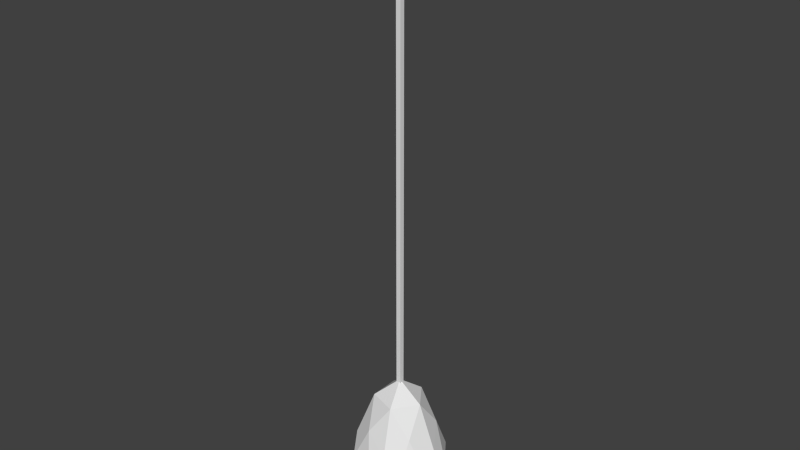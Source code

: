 # Source: Light.blend  (saved by Blender 2.72.0; exported with 4.5.12 LTS)
import bpy
from mathutils import Matrix  # noqa: F401  (used for matrix-valued properties, if any)

bpy.ops.wm.read_factory_settings(use_empty=True)
scene = bpy.context.scene
scene.name = 'Scene'

# ---- collections
col_collection_1 = bpy.data.collections.new('Collection 1'); scene.collection.children.link(col_collection_1)

# ---- world
world_world = bpy.data.worlds.new('World'); scene.world = world_world
world_world.color = (0.05088, 0.05088, 0.05088)
world_world.use_sun_shadow = False
world_world.sun_shadow_jitter_overblur = 0.0
world_world.cycles.sampling_method = 'MANUAL'
world_world.cycles.sample_map_resolution = 256

# ---- meshes
me_icosphere = bpy.data.meshes.new('Icosphere')
me_icosphere.from_pydata([(0.05, 1.6, -0.05001), (0.05, 1.6, 0.04999), (-0.05, 1.6, 0.04999), (-0.05, 1.6, -0.05001), (0.05, 11.6, -0.05004), (0.05, 11.6, 0.04996), (-0.05, 11.6, 0.04996), (-0.05, 11.6, -0.05004), (5.288e-11, -1.0, -1.086e-05), (-0.7236, -0.4472, -0.5257), (0.2764, -0.4472, -0.8507), (0.8944, -0.4472, 1.676e-06), (0.2764, -0.4472, 0.8506), (-0.7236, -0.4472, 0.5257), (-0.2764, 0.4472, -0.8506), (0.7236, 0.4472, -0.5257), (0.7236, 0.4472, 0.5257), (-0.2764, 0.4472, 0.8507), (-0.8944, 0.4472, -1.676e-06), (-9.442e-11, 1.786, 1.939e-05), (0.1625, -0.8506, -0.5), (-0.4253, -0.8507, -0.309), (-0.2629, -0.5257, -0.809), (-0.8506, -0.5257, -1.192e-05), (-0.4253, -0.8507, 0.309), (0.5257, -0.8507, -5.398e-06), (0.6882, -0.5257, -0.5), (0.1625, -0.8507, 0.5), (0.6882, -0.5257, 0.5), (-0.2629, -0.5257, 0.809), (-0.9511, 3.356e-06, -0.309), (-0.9511, -3.356e-06, 0.309), (7.304e-06, 1.086e-05, -1.0), (-0.5878, 8.786e-06, -0.809), (0.9511, 3.356e-06, -0.309), (0.5878, 8.786e-06, -0.809), (0.5878, -8.786e-06, 0.809), (0.9511, -3.356e-06, 0.309), (-0.5878, -8.786e-06, 0.809), (-7.304e-06, -1.086e-05, 1.0), (-0.6072, 0.7868, -0.4411), (0.2319, 0.7868, -0.7138), (0.7505, 0.7868, 1.403e-05), (0.2319, 0.7868, 0.7138), (-0.6072, 0.7868, 0.4411), (-0.1625, 1.394, -0.5), (-0.5257, 1.394, 1.13e-05), (0.4253, 1.394, -0.309), (0.4253, 1.394, 0.309), (-0.1625, 1.394, 0.5)], [], [(4, 5, 1, 0), (5, 6, 2, 1), (6, 7, 3, 2), (7, 4, 0, 3), (8, 21, 20), (9, 21, 23), (8, 20, 25), (8, 25, 27), (8, 27, 24), (9, 23, 30), (10, 22, 32), (11, 26, 34), (12, 28, 36), (13, 29, 38), (9, 30, 33), (10, 32, 35), (11, 34, 37), (12, 36, 39), (13, 38, 31), (14, 40, 45), (15, 41, 47), (16, 42, 48), (17, 43, 49), (18, 44, 46), (20, 22, 10), (20, 21, 22), (21, 9, 22), (23, 24, 13), (23, 21, 24), (21, 8, 24), (25, 26, 11), (25, 20, 26), (20, 10, 26), (27, 28, 12), (27, 25, 28), (25, 11, 28), (24, 29, 13), (24, 27, 29), (27, 12, 29), (30, 31, 18), (30, 23, 31), (23, 13, 31), (32, 33, 14), (32, 22, 33), (22, 9, 33), (34, 35, 15), (34, 26, 35), (26, 10, 35), (36, 37, 16), (36, 28, 37), (28, 11, 37), (38, 39, 17), (38, 29, 39), (29, 12, 39), (33, 40, 14), (33, 30, 40), (30, 18, 40), (35, 41, 15), (35, 32, 41), (32, 14, 41), (37, 42, 16), (37, 34, 42), (34, 15, 42), (39, 43, 17), (39, 36, 43), (36, 16, 43), (31, 44, 18), (31, 38, 44), (38, 17, 44), (45, 46, 19), (45, 40, 46), (40, 18, 46), (47, 45, 19), (47, 41, 45), (41, 14, 45), (48, 47, 19), (48, 42, 47), (42, 15, 47), (49, 48, 19), (49, 43, 48), (43, 16, 48), (46, 49, 19), (46, 44, 49), (44, 17, 49)])
_uv = me_icosphere.uv_layers.new(name='UVMap')
_uv.uv.foreach_set('vector', [0.9579, 0.1828, 0.979, 0.1828, 0.979, 0.9933, 0.9579, 0.9933, 0.9579, 1.0, 0.9369, 1.0, 0.9369, 0.1828, 0.9579, 0.1828, 0.979, 0.1828, 1.0, 0.1828, 1.0, 0.992, 0.979, 0.992, 0.9158, 0.1828, 0.9369, 0.1828, 0.9369, 1.0, 0.9158, 1.0, 0.1155, 0.8346, 0.05469, 0.824, 0.1013, 0.7796, 0.0, 0.822, 0.05469, 0.824, 0.01582, 0.8794, 0.1155, 0.8346, 0.1013, 0.7796, 0.1591, 0.8149, 0.1155, 0.8346, 0.1591, 0.8149, 0.1482, 0.8812, 0.1155, 0.8346, 0.1482, 0.8812, 0.08368, 0.8868, 0.06611, 0.5206, 0.1187, 0.5, 0.1148, 0.5521, 0.2894, 0.8066, 0.3273, 0.7824, 0.3273, 0.8489, 0.172, 0.8116, 0.228, 0.8047, 0.1969, 0.8656, 0.3078, 0.7116, 0.2486, 0.7037, 0.2967, 0.6536, 0.4454, 0.7679, 0.3874, 0.7717, 0.4096, 0.7248, 0.06611, 0.5206, 0.1148, 0.5521, 0.04911, 0.5756, 0.2894, 0.8066, 0.3273, 0.8489, 0.2659, 0.8626, 0.1922, 0.6843, 0.172, 0.6319, 0.2288, 0.6376, 0.3078, 0.7116, 0.2967, 0.6536, 0.3499, 0.6741, 0.4454, 0.7679, 0.4096, 0.7248, 0.4792, 0.721, 0.04508, 0.6357, 0.1132, 0.649, 0.1063, 0.7316, 0.2365, 0.9102, 0.2934, 0.9355, 0.2511, 1.0, 0.274, 0.5991, 0.2329, 0.5572, 0.2967, 0.5056, 0.3816, 0.6707, 0.3546, 0.6181, 0.4, 0.5588, 0.5, 0.6642, 0.4399, 0.6328, 0.4696, 0.555, 0.2659, 0.7551, 0.3273, 0.7824, 0.2894, 0.8066, 0.1013, 0.7796, 0.05469, 0.824, 0.03347, 0.7722, 0.05469, 0.824, 0.0, 0.822, 0.03347, 0.7722, 0.01582, 0.8794, 0.08368, 0.8868, 0.04932, 0.9289, 0.01582, 0.8794, 0.05469, 0.824, 0.08368, 0.8868, 0.05469, 0.824, 0.1155, 0.8346, 0.08368, 0.8868, 0.1969, 0.758, 0.228, 0.8047, 0.172, 0.8116, 0.1969, 0.758, 0.2659, 0.7551, 0.228, 0.8047, 0.2659, 0.7551, 0.2894, 0.8066, 0.228, 0.8047, 0.2721, 0.7551, 0.2486, 0.7037, 0.3078, 0.7116, 0.2721, 0.7551, 0.2042, 0.739, 0.2486, 0.7037, 0.2042, 0.739, 0.1922, 0.6843, 0.2486, 0.7037, 0.08368, 0.8868, 0.1094, 0.9366, 0.04932, 0.9289, 0.08368, 0.8868, 0.1482, 0.8812, 0.1094, 0.9366, 0.1482, 0.8812, 0.1591, 0.9193, 0.1094, 0.9366, 0.1148, 0.5521, 0.172, 0.5441, 0.1569, 0.5957, 0.1148, 0.5521, 0.1187, 0.5, 0.172, 0.5441, 0.5, 0.7655, 0.4454, 0.7679, 0.4792, 0.721, 0.0, 0.6056, 0.04911, 0.5756, 0.04508, 0.6357, 0.0, 0.6056, 0.01237, 0.538, 0.04911, 0.5756, 0.01237, 0.538, 0.06611, 0.5206, 0.04911, 0.5756, 0.1969, 0.8656, 0.2659, 0.8626, 0.2365, 0.9102, 0.1969, 0.8656, 0.228, 0.8047, 0.2659, 0.8626, 0.228, 0.8047, 0.2894, 0.8066, 0.2659, 0.8626, 0.2967, 0.6536, 0.2288, 0.6376, 0.274, 0.5991, 0.2967, 0.6536, 0.2486, 0.7037, 0.2288, 0.6376, 0.2486, 0.7037, 0.1922, 0.6843, 0.2288, 0.6376, 0.4096, 0.7248, 0.3499, 0.7146, 0.3816, 0.6707, 0.4096, 0.7248, 0.3874, 0.7717, 0.3499, 0.7146, 0.3347, 0.7368, 0.3078, 0.7116, 0.3499, 0.6741, 0.04911, 0.5756, 0.1132, 0.649, 0.04508, 0.6357, 0.04911, 0.5756, 0.1148, 0.5521, 0.1132, 0.649, 0.1148, 0.5521, 0.1569, 0.5957, 0.1132, 0.649, 0.2659, 0.8626, 0.2934, 0.9355, 0.2365, 0.9102, 0.2659, 0.8626, 0.3273, 0.8489, 0.2934, 0.9355, 0.0, 0.6056, 0.04508, 0.6357, 0.04307, 0.6919, 0.2288, 0.6376, 0.2329, 0.5572, 0.274, 0.5991, 0.2288, 0.6376, 0.172, 0.6319, 0.2329, 0.5572, 0.1969, 0.8656, 0.2365, 0.9102, 0.1949, 0.9397, 0.3499, 0.7146, 0.3546, 0.6181, 0.3816, 0.6707, 0.3499, 0.6741, 0.2967, 0.6536, 0.3299, 0.5802, 0.2967, 0.6536, 0.274, 0.5991, 0.3299, 0.5802, 0.4792, 0.721, 0.4399, 0.6328, 0.5, 0.6642, 0.4792, 0.721, 0.4096, 0.7248, 0.4399, 0.6328, 0.4096, 0.7248, 0.3816, 0.6707, 0.4399, 0.6328, 0.1063, 0.7316, 0.172, 0.7082, 0.1583, 0.7722, 0.1063, 0.7316, 0.1132, 0.649, 0.172, 0.7082, 0.1132, 0.649, 0.1569, 0.5957, 0.172, 0.7082, 0.3499, 0.793, 0.4163, 0.7717, 0.398, 0.8275, 0.2511, 1.0, 0.2934, 0.9355, 0.3124, 0.9862, 0.04307, 0.6919, 0.04508, 0.6357, 0.1063, 0.7316, 0.3499, 0.862, 0.3499, 0.793, 0.398, 0.8275, 0.2967, 0.5056, 0.2329, 0.5572, 0.24, 0.5, 0.1949, 0.9397, 0.2365, 0.9102, 0.2511, 1.0, 0.4163, 0.8833, 0.3499, 0.862, 0.398, 0.8275, 0.3499, 0.526, 0.3299, 0.5802, 0.2967, 0.5056, 0.3299, 0.5802, 0.274, 0.5991, 0.2967, 0.5056, 0.4696, 0.555, 0.4, 0.5588, 0.4295, 0.5, 0.4696, 0.555, 0.4399, 0.6328, 0.4, 0.5588, 0.4399, 0.6328, 0.3816, 0.6707, 0.4, 0.5588])
me_icosphere.use_remesh_preserve_volume = False
me_icosphere.use_remesh_preserve_attributes = False
me_icosphere.use_mirror_vertex_groups = False
me_icosphere.update()

# ---- objects
ob_light = bpy.data.objects.new('Light', me_icosphere)

# ---- transforms, parenting, visibility, modifiers, constraints
ob_light.location = (0.0, 0.0, 0.0)
ob_light.rotation_euler = (1.571, -0.0, -3.142)
ob_light.scale = (0.25, 0.25, 0.25)
ob_light.lineart.crease_threshold = 0.0

# ---- collection membership
col_collection_1.objects.link(ob_light)

# ---- scene / render settings (as saved in the file)
scene.frame_start = 1; scene.frame_end = 250; scene.frame_set(3)
scene.render.engine = 'BLENDER_EEVEE_NEXT'
scene.render.resolution_percentage = 50
scene.render.dither_intensity = 0.0
scene.cycles.use_denoising = False
scene.cycles.samples = 10
scene.cycles.sampling_pattern = 'TABULATED_SOBOL'
scene.cycles.light_sampling_threshold = 0.0
scene.cycles.use_adaptive_sampling = False
scene.cycles.use_light_tree = False
scene.cycles.blur_glossy = 0.0
scene.cycles.pixel_filter_type = 'GAUSSIAN'
scene.cycles.sample_clamp_indirect = 0.0
scene.view_settings.view_transform = 'Standard'
bpy.context.view_layer.update()

# ---- added for rendering (the .blend has no active camera and no usable light): camera, sun
cam_auto = bpy.data.cameras.new('AutoCamera')
cam_auto.lens = 50.0
cam_auto.sensor_width = 36.0
cam_auto.clip_end = 1000.0
ob_auto_camera = bpy.data.objects.new('AutoCamera', cam_auto)
scene.collection.objects.link(ob_auto_camera)
ob_auto_camera.location = (2.98357, -3.58028, 3.71185)
ob_auto_camera.rotation_euler = (1.09748, -7.21219e-08, 0.694738)
scene.camera = ob_auto_camera
light_auto_sun = bpy.data.lights.new('AutoSun', 'SUN')
light_auto_sun.energy = 3.0
light_auto_sun.angle = 0.0523599
ob_auto_sun = bpy.data.objects.new('AutoSun', light_auto_sun)
scene.collection.objects.link(ob_auto_sun)
ob_auto_sun.rotation_euler = (0.872665, 0.174533, 0.523599)
bpy.context.view_layer.update()
